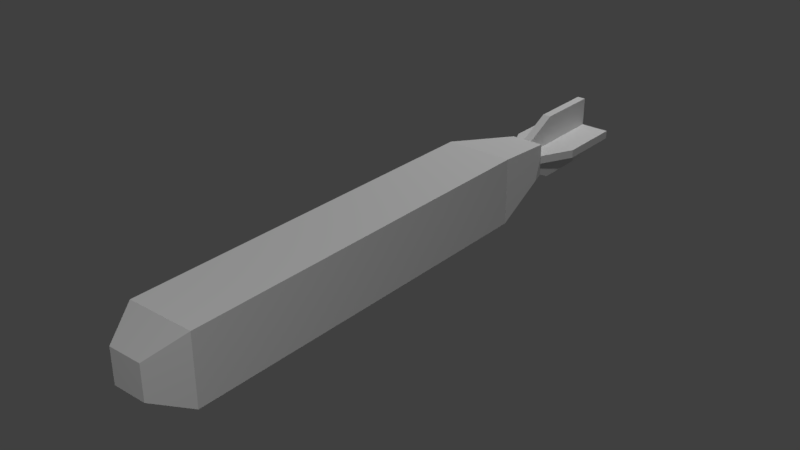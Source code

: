 # Source: passalus.blend  (saved by Blender 2.79.0; exported with 4.5.12 LTS)
import bpy
from mathutils import Matrix  # noqa: F401  (used for matrix-valued properties, if any)

bpy.ops.wm.read_factory_settings(use_empty=True)
scene = bpy.context.scene
scene.name = 'Scene'

# ---- collections
col_collection_1 = bpy.data.collections.new('Collection 1'); scene.collection.children.link(col_collection_1)

# ---- materials (node trees are filled in below, after node groups)
mat_modelmaterial_006 = bpy.data.materials.new('ModelMaterial.006')
mat_modelmaterial_006.alpha_threshold = 0.0
mat_modelmaterial_006.use_transparent_shadow = False
mat_modelmaterial_006.roughness = 0.5
mat_modelmaterial_006.specular_intensity = 1.0
mat_modelmaterial_005 = bpy.data.materials.new('ModelMaterial.005')
mat_modelmaterial_005.alpha_threshold = 0.0
mat_modelmaterial_005.use_transparent_shadow = False
mat_modelmaterial_005.roughness = 0.5
mat_modelmaterial_004 = bpy.data.materials.new('ModelMaterial.004')
mat_modelmaterial_004.alpha_threshold = 0.0
mat_modelmaterial_004.use_transparent_shadow = False
mat_modelmaterial_004.roughness = 0.5

# ---- material node trees

# ---- world
world_world = bpy.data.worlds.new('World'); scene.world = world_world
world_world.color = (0.05088, 0.05088, 0.05088)
world_world.use_sun_shadow = False
world_world.sun_shadow_jitter_overblur = 0.0
world_world.cycles.sampling_method = 'MANUAL'

# ---- lights
light_point_001 = bpy.data.lights.new('Point.001', 'POINT')
light_point_001.transmission_factor = 0.0
light_point_001.energy = 188.0
light_point_001.shadow_buffer_clip_start = 0.5
light_point_001.shadow_soft_size = 0.1
light_point_001.shadow_maximum_resolution = 0.006
light_point_001.use_absolute_resolution = True
light_point = bpy.data.lights.new('Point', 'POINT')
light_point.transmission_factor = 0.0
light_point.energy = 188.0
light_point.shadow_buffer_clip_start = 0.5
light_point.shadow_soft_size = 0.1
light_point.shadow_maximum_resolution = 0.006
light_point.use_absolute_resolution = True

# ---- meshes
me_bodymodel_006 = bpy.data.meshes.new('bodyModel.006')
me_bodymodel_006.from_pydata([(0.125, 0.125, 0.975), (0.125, 0.125, -0.4625), (-0.125, 0.125, -0.4625), (-0.125, 0.125, 0.975), (-0.125, -0.125, 0.975), (-0.125, -0.125, -0.4625), (0.125, -0.125, -0.4625), (0.125, -0.125, 0.975), (0.0625, 0.0625, 1.1), (0.125, 0.125, 0.975), (-0.125, 0.125, 0.975), (-0.0625, 0.0625, 1.1), (-0.0625, -0.0625, 1.1), (-0.125, -0.125, 0.975), (0.125, -0.125, 0.975), (0.0625, -0.0625, 1.1), (0.01563, 0.125, -0.9), (0.01563, 0.125, -1.15), (-0.01562, 0.125, -1.15), (-0.01562, 0.125, -0.9), (-0.01562, -0.125, -0.9), (-0.01562, -0.125, -1.15), (0.01563, -0.125, -1.15), (0.01563, -0.125, -0.9), (0.125, -0.01562, -0.9), (0.125, -0.01562, -1.15), (0.125, 0.01563, -1.15), (0.125, 0.01563, -0.9), (-0.125, 0.01563, -0.9), (-0.125, 0.01563, -1.15), (-0.125, -0.01562, -1.15), (-0.125, -0.01562, -0.9), (0.125, 0.125, -0.4625), (0.0625, 0.0625, -0.775), (-0.0625, 0.0625, -0.775), (-0.125, 0.125, -0.4625), (-0.125, -0.125, -0.4625), (-0.0625, -0.0625, -0.775), (0.0625, -0.0625, -0.775), (0.125, -0.125, -0.4625), (0.01563, 0.0625, -0.775), (0.01563, 0.125, -0.9), (-0.01562, 0.125, -0.9), (-0.01562, 0.0625, -0.775), (-0.01562, -0.0625, -0.775), (-0.01562, -0.125, -0.9), (0.01563, -0.125, -0.9), (0.01563, -0.0625, -0.775), (0.0625, -0.01562, -0.775), (0.125, -0.01562, -0.9), (0.125, 0.01563, -0.9), (0.0625, 0.01563, -0.775), (-0.0625, 0.01563, -0.775), (-0.125, 0.01563, -0.9), (-0.125, -0.01562, -0.9), (-0.0625, -0.01562, -0.775), (-0.01562, -0.125, -1.025), (0.01563, -0.125, -1.025), (-0.01562, 0.125, -1.025), (0.01563, 0.125, -1.025), (0.125, 0.01563, -1.025), (0.125, -0.01562, -1.025), (-0.125, 0.01563, -1.025), (-0.125, -0.01562, -1.025)], [], [(0, 3, 2, 1), (4, 7, 6, 5), (1, 6, 7, 0), (3, 4, 5, 2), (2, 5, 6, 1), (0, 7, 4, 3), (8, 11, 10, 9), (12, 15, 14, 13), (9, 14, 15, 8), (11, 12, 13, 10), (10, 13, 14, 9), (8, 15, 12, 11), (59, 58, 18, 17), (56, 57, 22, 21), (59, 57, 23, 16), (58, 56, 21, 18), (18, 21, 22, 17), (16, 23, 20, 19), (61, 60, 26, 25), (62, 63, 30, 29), (61, 63, 31, 24), (60, 62, 29, 26), (26, 29, 30, 25), (24, 31, 28, 27), (32, 35, 34, 33), (36, 39, 38, 37), (33, 38, 39, 32), (35, 36, 37, 34), (34, 37, 38, 33), (32, 39, 36, 35), (40, 43, 42, 41), (44, 47, 46, 45), (41, 46, 47, 40), (43, 44, 45, 42), (42, 45, 46, 41), (40, 47, 44, 43), (48, 51, 50, 49), (52, 55, 54, 53), (49, 54, 55, 48), (51, 52, 53, 50), (50, 53, 54, 49), (48, 55, 52, 51), (19, 20, 56, 58), (17, 22, 57, 59), (20, 23, 57, 56), (16, 19, 58, 59), (27, 28, 62, 60), (25, 30, 63, 61), (28, 31, 63, 62), (24, 27, 60, 61)])
me_bodymodel_006.polygons.foreach_set('use_smooth', [True] * 50)
_k = set([(0, 1), (0, 3), (0, 7), (1, 2), (1, 6), (2, 3), (2, 5), (3, 4), (4, 5), (4, 7), (5, 6), (6, 7), (8, 9), (8, 11), (8, 15), (9, 10), (9, 14), (10, 11), (10, 13), (11, 12), (12, 13), (12, 15), (13, 14), (14, 15), (16, 19), (16, 23), (16, 59), (17, 18), (17, 22), (17, 59), (18, 21), (18, 58), (19, 20), (19, 58), (20, 23), (20, 56), (21, 22), (21, 56), (22, 57), (23, 57), (24, 27), (24, 31), (24, 61), (25, 26), (25, 30), (25, 61), (26, 29), (26, 60), (27, 28), (27, 60), (28, 31), (28, 62), (29, 30), (29, 62), (30, 63), (31, 63), (32, 33), (32, 35), (32, 39), (33, 34), (33, 38), (34, 35), (34, 37), (35, 36), (36, 37), (36, 39), (37, 38), (38, 39), (40, 41), (40, 43), (40, 47), (41, 42), (41, 46), (42, 43), (42, 45), (43, 44), (44, 45), (44, 47), (45, 46), (46, 47), (48, 49), (48, 51), (48, 55), (49, 50), (49, 54), (50, 51), (50, 53), (51, 52), (52, 53), (52, 55), (53, 54), (54, 55)])
me_bodymodel_006.attributes.new('sharp_edge', 'BOOLEAN', 'EDGE').data.foreach_set('value', [ (min(e.vertices), max(e.vertices)) in _k for e in me_bodymodel_006.edges])
_uv = me_bodymodel_006.uv_layers.new(name='UVMap')
_uv.uv.foreach_set('vector', [0.6094, 0.5938, 0.6094, 0.5781, 0.625, 0.5781, 0.625, 0.5938, 0.7812, 0.6719, 0.7812, 0.6562, 0.7969, 0.6562, 0.7969, 0.6719, 0.625, 0.5938, 0.625, 0.5781, 0.6094, 0.5781, 0.6094, 0.5938, 0.625, 0.5938, 0.625, 0.5781, 0.6094, 0.5781, 0.6094, 0.5938, 0.6094, 0.5938, 0.6094, 0.5781, 0.625, 0.5781, 0.625, 0.5938, 0.6094, 0.5938, 0.6094, 0.5781, 0.625, 0.5781, 0.625, 0.5938, 0.1875, 0.3906, 0.2031, 0.3906, 0.2031, 0.375, 0.1875, 0.375, 0.2031, 0.375, 0.2031, 0.3906, 0.1875, 0.3906, 0.1875, 0.375, 0.2031, 0.3906, 0.2031, 0.375, 0.1875, 0.375, 0.1875, 0.3906, 0.2031, 0.3906, 0.2031, 0.375, 0.1875, 0.375, 0.1875, 0.3906, 0.8906, 0.4375, 0.8906, 0.4219, 0.8906, 0.4062, 0.9062, 0.4844, 0.1875, 0.3906, 0.1875, 0.375, 0.2031, 0.375, 0.2031, 0.3906, 0.7812, 0.6719, 0.7812, 0.6562, 0.7969, 0.6562, 0.7969, 0.6719, 0.7812, 0.6562, 0.7812, 0.6719, 0.7969, 0.6719, 0.7969, 0.6562, 0.2031, 0.3906, 0.2031, 0.375, 0.1875, 0.375, 0.1875, 0.3906, 0.7969, 0.6719, 0.7969, 0.6562, 0.7812, 0.6562, 0.7812, 0.6719, 0.7812, 0.6719, 0.7812, 0.6562, 0.7969, 0.6562, 0.7969, 0.6719, 0.7969, 0.6719, 0.7969, 0.6562, 0.7812, 0.6562, 0.7812, 0.6719, 0.7812, 0.6719, 0.7812, 0.6562, 0.7969, 0.6562, 0.7969, 0.6719, 0.7812, 0.6562, 0.7812, 0.6719, 0.7969, 0.6719, 0.7969, 0.6562, 0.2031, 0.3906, 0.2031, 0.375, 0.1875, 0.375, 0.1875, 0.3906, 0.7969, 0.6719, 0.7969, 0.6562, 0.7812, 0.6562, 0.7812, 0.6719, 0.7812, 0.6719, 0.7812, 0.6562, 0.7969, 0.6562, 0.7969, 0.6719, 0.7969, 0.6719, 0.7969, 0.6562, 0.7812, 0.6562, 0.7812, 0.6719, 0.7812, 0.6719, 0.7812, 0.6562, 0.7969, 0.6562, 0.7969, 0.6719, 0.7812, 0.6719, 0.7812, 0.6562, 0.7969, 0.6562, 0.7969, 0.6719, 0.7969, 0.6719, 0.7969, 0.6562, 0.7812, 0.6562, 0.7812, 0.6719, 0.7969, 0.6719, 0.7969, 0.6562, 0.7812, 0.6562, 0.7812, 0.6719, 0.7812, 0.6719, 0.7812, 0.6562, 0.7969, 0.6562, 0.7969, 0.6719, 0.7812, 0.6719, 0.7812, 0.6562, 0.7969, 0.6562, 0.7969, 0.6719, 0.1875, 0.375, 0.1875, 0.3906, 0.2031, 0.3906, 0.2031, 0.375, 0.1875, 0.375, 0.1875, 0.3906, 0.2031, 0.3906, 0.2031, 0.375, 0.2031, 0.375, 0.2031, 0.3906, 0.1875, 0.3906, 0.1875, 0.375, 0.1875, 0.3906, 0.1875, 0.375, 0.2031, 0.375, 0.2031, 0.3906, 0.9648, 0.5039, 0.9648, 0.4961, 0.9629, 0.4961, 0.9629, 0.5039, 0.959, 0.5039, 0.959, 0.4961, 0.957, 0.4961, 0.957, 0.5039, 0.1875, 0.375, 0.1875, 0.3906, 0.2031, 0.3906, 0.2031, 0.375, 0.9629, 0.5039, 0.9629, 0.5059, 0.9668, 0.5059, 0.9668, 0.5039, 0.2031, 0.375, 0.2031, 0.3906, 0.1875, 0.3906, 0.1875, 0.375, 0.1875, 0.3906, 0.1875, 0.375, 0.2031, 0.375, 0.2031, 0.3906, 0.9648, 0.5039, 0.9648, 0.4961, 0.9629, 0.4961, 0.9629, 0.5039, 0.959, 0.5039, 0.959, 0.4961, 0.957, 0.4961, 0.957, 0.5039, 0.1875, 0.375, 0.1875, 0.3906, 0.2031, 0.3906, 0.2031, 0.375, 0.7969, 0.6719, 0.7969, 0.6562, 0.7812, 0.6562, 0.7812, 0.6719, 0.1875, 0.3906, 0.1875, 0.375, 0.2031, 0.375, 0.2031, 0.3906, 0.1875, 0.3906, 0.1875, 0.375, 0.2031, 0.375, 0.2031, 0.3906, 0.2031, 0.3906, 0.2031, 0.375, 0.1875, 0.375, 0.1875, 0.3906, 0.7969, 0.6719, 0.7969, 0.6562, 0.7812, 0.6562, 0.7812, 0.6719, 0.1875, 0.375, 0.1875, 0.3906, 0.2031, 0.3906, 0.2031, 0.375, 0.1875, 0.3906, 0.1875, 0.375, 0.2031, 0.375, 0.2031, 0.3906])
me_bodymodel_006.materials.append(mat_modelmaterial_006)
me_bodymodel_006.materials.append(mat_modelmaterial_005)
me_bodymodel_006.materials.append(mat_modelmaterial_004)
me_bodymodel_006.use_remesh_preserve_volume = False
me_bodymodel_006.use_remesh_preserve_attributes = False
me_bodymodel_006.use_mirror_vertex_groups = False
me_bodymodel_006.update()
me_bodymodel_006.normals_split_custom_set([tuple(v) for v in zip(*[iter([0.0, -1.0, 0.0, 0.0, -1.0, 0.0, 0.0, -1.0, 0.0, 0.0, -1.0, 0.0, 3.815e-06, 1.0, 0.0, 3.815e-06, 1.0, 0.0, 3.815e-06, 1.0, 0.0, 3.815e-06, 1.0, 0.0, -1.0, 0.0, 0.0, -1.0, 0.0, 0.0, -1.0, 0.0, 0.0, -1.0, 0.0, 0.0, 1.0, 0.0, 0.0, 1.0, 0.0, 0.0, 1.0, 0.0, 0.0, 1.0, 0.0, 0.0, 0.0, 0.0, 1.0, 0.0, 0.0, 1.0, 0.0, 0.0, 1.0, 0.0, 0.0, 1.0, 0.0, 0.0, -1.0, 0.0, 0.0, -1.0, 0.0, 0.0, -1.0, 0.0, 0.0, -1.0, 0.0, -0.8944, -0.4472, 0.0, -0.8944, -0.4472, 0.0, -0.8944, -0.4472, 0.0, -0.8944, -0.4472, 4.606e-06, 0.8944, -0.4472, 4.606e-06, 0.8944, -0.4472, 4.606e-06, 0.8944, -0.4472, 4.606e-06, 0.8944, -0.4472, -0.8944, 0.0, -0.4472, -0.8944, 0.0, -0.4472, -0.8944, 0.0, -0.4472, -0.8944, 0.0, -0.4472, 0.8944, 0.0, -0.4472, 0.8944, 0.0, -0.4472, 0.8944, 0.0, -0.4472, 0.8944, 0.0, -0.4472, 0.0, 0.0, 1.0, 0.0, 0.0, 1.0, 0.0, 0.0, 1.0, 0.0, 0.0, 1.0, 0.0, 0.0, -1.0, 0.0, 0.0, -1.0, 0.0, 0.0, -1.0, 0.0, 0.0, -1.0, 0.0, -1.0, 0.0, 0.0, -1.0, 0.0, 0.0, -1.0, 0.0, 0.0, -1.0, 0.0, 0.0, 1.0, 0.0, 0.0, 1.0, 0.0, 0.0, 1.0, 0.0, 0.0, 1.0, 0.0, -1.0, 0.0, 0.0, -1.0, 0.0, 0.0, -1.0, 0.0, 0.0, -1.0, 0.0, 0.0, 1.0, 0.0, 0.0, 1.0, 0.0, 0.0, 1.0, 0.0, 0.0, 1.0, 0.0, 0.0, 0.0, 0.0, 1.0, 0.0, 0.0, 1.0, 0.0, 0.0, 1.0, 0.0, 0.0, 1.0, 0.0, 0.0, -1.0, 0.0, 0.0, -1.0, 0.0, 0.0, -1.0, 0.0, 0.0, -1.0, -1.0, 0.0, 0.0, -1.0, 0.0, 0.0, -1.0, 0.0, 0.0, -1.0, 0.0, 0.0, 1.0, 0.0, 0.0, 1.0, 0.0, 0.0, 1.0, 0.0, 0.0, 1.0, 0.0, 0.0, 3.815e-06, 1.0, 0.0, 3.815e-06, 1.0, 0.0, 3.815e-06, 1.0, 0.0, 3.815e-06, 1.0, 0.0, 0.0, -1.0, 0.0, 0.0, -1.0, 0.0, 0.0, -1.0, 0.0, 0.0, -1.0, 0.0, -1.907e-07, 0.0, 1.0, -1.907e-07, 0.0, 1.0, -1.907e-07, 0.0, 1.0, -1.907e-07, 0.0, 1.0, 0.0, 0.0, -1.0, 0.0, 0.0, -1.0, 0.0, 0.0, -1.0, 0.0, 0.0, -1.0, 0.0, -0.9806, 0.1961, 0.0, -0.9806, 0.1961, 0.0, -0.9806, 0.1961, 0.0, -0.9806, 0.1961, 5.012e-06, 0.9806, 0.1961, 5.012e-06, 0.9806, 0.1961, 5.012e-06, 0.9806, 0.1961, 5.012e-06, 0.9806, 0.1961, -0.9806, 0.0, 0.1961, -0.9806, 0.0, 0.1961, -0.9806, 0.0, 0.1961, -0.9806, 0.0, 0.1961, 0.9806, 0.0, 0.1961, 0.9806, 0.0, 0.1961, 0.9806, 0.0, 0.1961, 0.9806, 0.0, 0.1961, 0.0, 0.0, 1.0, 0.0, 0.0, 1.0, 0.0, 0.0, 1.0, 0.0, 0.0, 1.0, 0.0, 0.0, -1.0, 0.0, 0.0, -1.0, 0.0, 0.0, -1.0, 0.0, 0.0, -1.0, 0.0, -0.8944, -0.4472, 0.0, -0.8944, -0.4472, 0.0, -0.8944, -0.4472, 0.0, -0.8944, -0.4472, 0.0, 0.8944, -0.4472, 0.0, 0.8944, -0.4472, 0.0, 0.8944, -0.4472, 0.0, 0.8944, -0.4472, -1.0, 0.0, 0.0, -1.0, 0.0, 0.0, -1.0, 0.0, 0.0, -1.0, 0.0, 0.0, 1.0, 0.0, 0.0, 1.0, 0.0, 0.0, 1.0, 0.0, 0.0, 1.0, 0.0, 0.0, 0.0, 0.0, 1.0, 0.0, 0.0, 1.0, 0.0, 0.0, 1.0, 0.0, 0.0, 1.0, 0.0, 0.0, -1.0, 0.0, 0.0, -1.0, 0.0, 0.0, -1.0, 0.0, 0.0, -1.0, -0.8944, 0.0, -0.4472, -0.8944, 0.0, -0.4472, -0.8944, 0.0, -0.4472, -0.8944, 0.0, -0.4472, 0.8944, 0.0, -0.4472, 0.8944, 0.0, -0.4472, 0.8944, 0.0, -0.4472, 0.8944, 0.0, -0.4472, 5.086e-06, 1.0, -4.967e-09, 5.086e-06, 1.0, -4.967e-09, 5.086e-06, 1.0, -4.967e-09, 5.086e-06, 1.0, -4.967e-09, 0.0, -1.0, -1.987e-08, 0.0, -1.0, -1.987e-08, 0.0, -1.0, -1.987e-08, 0.0, -1.0, -1.987e-08, 4.767e-08, 0.0, 1.0, 4.767e-08, 0.0, 1.0, 4.767e-08, 0.0, 1.0, 4.767e-08, 0.0, 1.0, 0.0, 0.0, -1.0, 0.0, 0.0, -1.0, 0.0, 0.0, -1.0, 0.0, 0.0, -1.0, 1.0, 0.0, 0.0, 1.0, 0.0, 0.0, 1.0, 0.0, 0.0, 1.0, 0.0, 0.0, -1.0, 0.0, 0.0, -1.0, 0.0, 0.0, -1.0, 0.0, 0.0, -1.0, 0.0, 0.0, 0.0, 1.0, 0.0, 0.0, 1.0, 0.0, 0.0, 1.0, 0.0, 0.0, 1.0, 0.0, 0.0, -1.0, 0.0, 0.0, -1.0, 0.0, 0.0, -1.0, 0.0, 0.0, -1.0, 0.0, 0.0, -1.0, 0.0, 0.0, -1.0, 0.0, 0.0, -1.0, 0.0, 0.0, -1.0, 0.0, 3.815e-06, 1.0, 0.0, 3.815e-06, 1.0, 0.0, 3.815e-06, 1.0, 0.0, 3.815e-06, 1.0, 0.0, 1.0, 0.0, 0.0, 1.0, 0.0, 0.0, 1.0, 0.0, 0.0, 1.0, 0.0, 0.0, -1.0, 0.0, 0.0, -1.0, 0.0, 0.0, -1.0, 0.0, 0.0, -1.0, 0.0, 0.0])] * 3)])

# ---- objects
ob_point_001 = bpy.data.objects.new('Point.001', light_point_001)
ob_point = bpy.data.objects.new('Point', light_point)
ob_bodymodel_001 = bpy.data.objects.new('bodyModel.001', me_bodymodel_006)

# ---- transforms, parenting, visibility, modifiers, constraints
ob_point_001.location = (0.1335, 2.843, 3.095)
ob_point_001.lineart.crease_threshold = 0.0
ob_point.location = (2.491, -3.144, 3.095)
ob_point.lineart.crease_threshold = 0.0
ob_bodymodel_001.location = (0.0, -0.025, 0.0)
ob_bodymodel_001.rotation_euler = (1.571, -0.0, 0.0)
ob_bodymodel_001.lineart.crease_threshold = 0.0

# ---- collection membership
col_collection_1.objects.link(ob_point_001)
col_collection_1.objects.link(ob_point)
col_collection_1.objects.link(ob_bodymodel_001)

# ---- scene / render settings (as saved in the file)
scene.frame_start = 1; scene.frame_end = 250; scene.frame_set(1)
scene.render.engine = 'BLENDER_EEVEE_NEXT'
scene.render.resolution_percentage = 50
scene.render.dither_intensity = 0.0
scene.cycles.use_denoising = False
scene.cycles.samples = 128
scene.cycles.sampling_pattern = 'TABULATED_SOBOL'
scene.cycles.use_adaptive_sampling = False
scene.cycles.use_light_tree = False
scene.cycles.blur_glossy = 0.0
scene.cycles.sample_clamp_indirect = 0.0
scene.view_settings.view_transform = 'Standard'
bpy.context.view_layer.update()

# ---- added for rendering (the .blend has no active camera): camera
cam_auto = bpy.data.cameras.new('AutoCamera')
cam_auto.lens = 50.0
cam_auto.sensor_width = 36.0
cam_auto.clip_end = 1000.0
ob_auto_camera = bpy.data.objects.new('AutoCamera', cam_auto)
scene.collection.objects.link(ob_auto_camera)
ob_auto_camera.location = (2.1073, -2.52876, 1.68584)
ob_auto_camera.rotation_euler = (1.09748, -7.21219e-08, 0.694738)
scene.camera = ob_auto_camera
bpy.context.view_layer.update()
